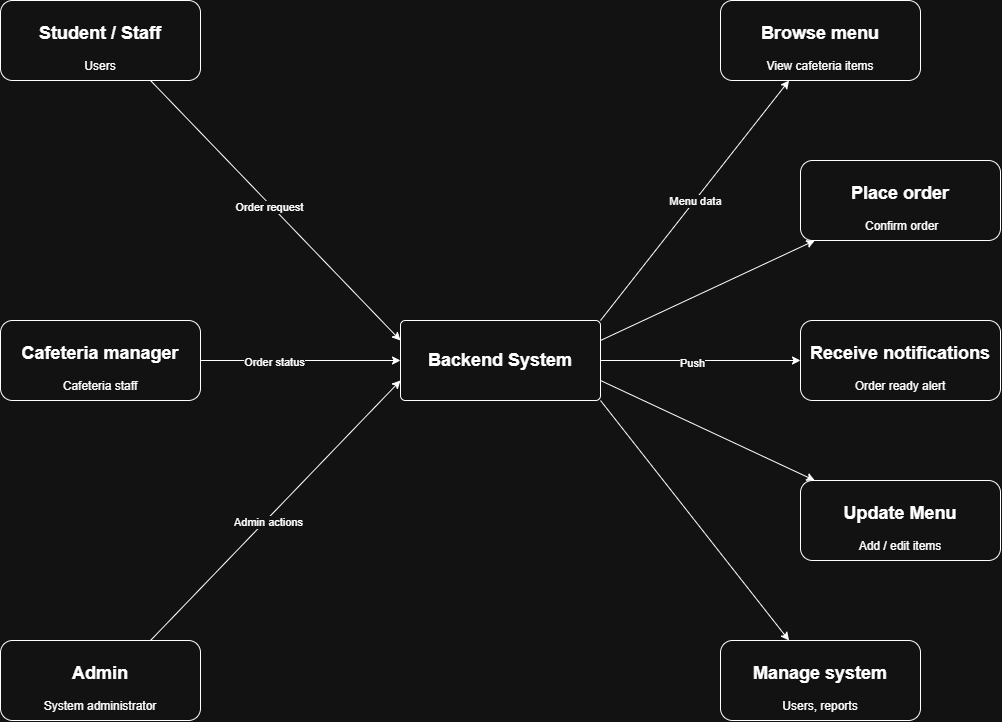

The diagram above was exported from draw.io. Its source (the exported page's mxGraphModel, read from the mxfile embedded in the PNG):
<mxGraphModel dx="1971" dy="1900" grid="1" gridSize="10" guides="1" tooltips="1" connect="1" arrows="1" fold="1" page="1" pageScale="1" pageWidth="827" pageHeight="1169" math="0" shadow="0">
  <root>
    <mxCell id="0" />
    <mxCell id="1" parent="0" />
    <mxCell id="spLtBH_aEjrr8B2N4U8Y-28" edge="1" parent="1" source="spLtBH_aEjrr8B2N4U8Y-13" style="rounded=0;orthogonalLoop=1;jettySize=auto;html=1;exitX=1;exitY=0;exitDx=0;exitDy=0;" target="spLtBH_aEjrr8B2N4U8Y-29">
      <mxGeometry relative="1" as="geometry">
        <mxPoint x="640" y="-70" as="targetPoint" />
      </mxGeometry>
    </mxCell>
    <mxCell id="spLtBH_aEjrr8B2N4U8Y-46" connectable="0" parent="spLtBH_aEjrr8B2N4U8Y-28" style="edgeLabel;html=1;align=center;verticalAlign=middle;resizable=0;points=[];" value="Menu data" vertex="1">
      <mxGeometry relative="1" x="-0.0027" y="-1" as="geometry">
        <mxPoint as="offset" />
      </mxGeometry>
    </mxCell>
    <mxCell id="spLtBH_aEjrr8B2N4U8Y-30" edge="1" parent="1" source="spLtBH_aEjrr8B2N4U8Y-13" style="rounded=0;orthogonalLoop=1;jettySize=auto;html=1;exitX=1;exitY=0.25;exitDx=0;exitDy=0;" target="spLtBH_aEjrr8B2N4U8Y-31">
      <mxGeometry relative="1" as="geometry">
        <mxPoint x="640" y="50" as="targetPoint" />
      </mxGeometry>
    </mxCell>
    <mxCell id="spLtBH_aEjrr8B2N4U8Y-34" edge="1" parent="1" source="spLtBH_aEjrr8B2N4U8Y-13" style="edgeStyle=orthogonalEdgeStyle;rounded=0;orthogonalLoop=1;jettySize=auto;html=1;exitX=1;exitY=0.5;exitDx=0;exitDy=0;" target="spLtBH_aEjrr8B2N4U8Y-35">
      <mxGeometry relative="1" as="geometry">
        <mxPoint x="680" y="199.8888888888889" as="targetPoint" />
      </mxGeometry>
    </mxCell>
    <mxCell id="spLtBH_aEjrr8B2N4U8Y-50" connectable="0" parent="spLtBH_aEjrr8B2N4U8Y-34" style="edgeLabel;html=1;align=center;verticalAlign=middle;resizable=0;points=[];" value="Push" vertex="1">
      <mxGeometry relative="1" x="-0.0844" y="-2" as="geometry">
        <mxPoint as="offset" />
      </mxGeometry>
    </mxCell>
    <mxCell id="spLtBH_aEjrr8B2N4U8Y-36" edge="1" parent="1" source="spLtBH_aEjrr8B2N4U8Y-13" style="rounded=0;orthogonalLoop=1;jettySize=auto;html=1;exitX=1;exitY=0.75;exitDx=0;exitDy=0;" target="spLtBH_aEjrr8B2N4U8Y-37">
      <mxGeometry relative="1" as="geometry">
        <mxPoint x="680" y="320" as="targetPoint" />
      </mxGeometry>
    </mxCell>
    <mxCell id="spLtBH_aEjrr8B2N4U8Y-38" edge="1" parent="1" source="spLtBH_aEjrr8B2N4U8Y-13" style="rounded=0;orthogonalLoop=1;jettySize=auto;html=1;exitX=1;exitY=1;exitDx=0;exitDy=0;" target="spLtBH_aEjrr8B2N4U8Y-39">
      <mxGeometry relative="1" as="geometry">
        <mxPoint x="600" y="480" as="targetPoint" />
      </mxGeometry>
    </mxCell>
    <mxCell id="spLtBH_aEjrr8B2N4U8Y-13" parent="1" style="rounded=1;whiteSpace=wrap;html=1;arcSize=6;" value="&lt;h2&gt;Backend System&lt;/h2&gt;" vertex="1">
      <mxGeometry height="80" width="200" x="280" y="160" as="geometry" />
    </mxCell>
    <mxCell id="spLtBH_aEjrr8B2N4U8Y-29" parent="1" style="rounded=1;whiteSpace=wrap;html=1;" value="&lt;h2&gt;Browse menu&lt;/h2&gt;&lt;div&gt;View cafeteria items&lt;/div&gt;" vertex="1">
      <mxGeometry height="80" width="200" x="600" y="-160" as="geometry" />
    </mxCell>
    <mxCell id="spLtBH_aEjrr8B2N4U8Y-31" parent="1" style="rounded=1;whiteSpace=wrap;html=1;" value="&lt;h2&gt;Place order&lt;/h2&gt;&lt;div&gt;&amp;nbsp;Confirm order&lt;/div&gt;" vertex="1">
      <mxGeometry height="80" width="200" x="680" as="geometry" />
    </mxCell>
    <mxCell id="spLtBH_aEjrr8B2N4U8Y-35" parent="1" style="rounded=1;whiteSpace=wrap;html=1;" value="&lt;h2&gt;Receive notifications&lt;/h2&gt;&lt;div&gt;Order ready alert&lt;/div&gt;" vertex="1">
      <mxGeometry height="80" width="200" x="680" y="160" as="geometry" />
    </mxCell>
    <mxCell id="spLtBH_aEjrr8B2N4U8Y-37" parent="1" style="rounded=1;whiteSpace=wrap;html=1;" value="&lt;h2&gt;Update Menu&lt;/h2&gt;&lt;div&gt;Add / edit items&lt;/div&gt;" vertex="1">
      <mxGeometry height="80" width="200" x="680" y="320" as="geometry" />
    </mxCell>
    <mxCell id="spLtBH_aEjrr8B2N4U8Y-39" parent="1" style="rounded=1;whiteSpace=wrap;html=1;" value="&lt;h2&gt;Manage system&lt;/h2&gt;&lt;div&gt;Users, reports&lt;/div&gt;" vertex="1">
      <mxGeometry height="80" width="200" x="600" y="480" as="geometry" />
    </mxCell>
    <mxCell id="spLtBH_aEjrr8B2N4U8Y-41" edge="1" parent="1" source="spLtBH_aEjrr8B2N4U8Y-40" style="edgeStyle=orthogonalEdgeStyle;rounded=0;orthogonalLoop=1;jettySize=auto;html=1;exitX=1;exitY=0.5;exitDx=0;exitDy=0;entryX=0;entryY=0.5;entryDx=0;entryDy=0;" target="spLtBH_aEjrr8B2N4U8Y-13">
      <mxGeometry relative="1" as="geometry" />
    </mxCell>
    <mxCell id="spLtBH_aEjrr8B2N4U8Y-48" connectable="0" parent="spLtBH_aEjrr8B2N4U8Y-41" style="edgeLabel;html=1;align=center;verticalAlign=middle;resizable=0;points=[];" value="Order status" vertex="1">
      <mxGeometry relative="1" x="-0.2622" y="-1" as="geometry">
        <mxPoint as="offset" />
      </mxGeometry>
    </mxCell>
    <mxCell id="spLtBH_aEjrr8B2N4U8Y-40" parent="1" style="rounded=1;whiteSpace=wrap;html=1;" value="&lt;h2&gt;Cafeteria manager&lt;br&gt;&lt;/h2&gt;&lt;div&gt;Cafeteria staff&lt;/div&gt;" vertex="1">
      <mxGeometry height="80" width="200" x="-120" y="160" as="geometry" />
    </mxCell>
    <mxCell id="spLtBH_aEjrr8B2N4U8Y-43" edge="1" parent="1" source="spLtBH_aEjrr8B2N4U8Y-42" style="rounded=0;orthogonalLoop=1;jettySize=auto;html=1;exitX=0.75;exitY=1;exitDx=0;exitDy=0;entryX=0;entryY=0.25;entryDx=0;entryDy=0;" target="spLtBH_aEjrr8B2N4U8Y-13">
      <mxGeometry relative="1" as="geometry" />
    </mxCell>
    <mxCell id="spLtBH_aEjrr8B2N4U8Y-47" connectable="0" parent="spLtBH_aEjrr8B2N4U8Y-43" style="edgeLabel;html=1;align=center;verticalAlign=middle;resizable=0;points=[];" value="Order request" vertex="1">
      <mxGeometry relative="1" x="-0.0398" y="-2" as="geometry">
        <mxPoint as="offset" />
      </mxGeometry>
    </mxCell>
    <mxCell id="spLtBH_aEjrr8B2N4U8Y-42" parent="1" style="rounded=1;whiteSpace=wrap;html=1;" value="&lt;h2&gt;Student / Staff&lt;/h2&gt;&lt;div&gt;Users&lt;/div&gt;" vertex="1">
      <mxGeometry height="80" width="200" x="-120" y="-160" as="geometry" />
    </mxCell>
    <mxCell id="spLtBH_aEjrr8B2N4U8Y-45" edge="1" parent="1" source="spLtBH_aEjrr8B2N4U8Y-44" style="rounded=0;orthogonalLoop=1;jettySize=auto;html=1;exitX=0.75;exitY=0;exitDx=0;exitDy=0;entryX=0;entryY=0.75;entryDx=0;entryDy=0;" target="spLtBH_aEjrr8B2N4U8Y-13">
      <mxGeometry relative="1" as="geometry" />
    </mxCell>
    <mxCell id="spLtBH_aEjrr8B2N4U8Y-49" connectable="0" parent="spLtBH_aEjrr8B2N4U8Y-45" style="edgeLabel;html=1;align=center;verticalAlign=middle;resizable=0;points=[];" value="Admin actions" vertex="1">
      <mxGeometry relative="1" x="-0.0743" y="-2" as="geometry">
        <mxPoint as="offset" />
      </mxGeometry>
    </mxCell>
    <mxCell id="spLtBH_aEjrr8B2N4U8Y-44" parent="1" style="rounded=1;whiteSpace=wrap;html=1;" value="&lt;h2&gt;Admin&lt;/h2&gt;&lt;div&gt;System administrator&lt;/div&gt;" vertex="1">
      <mxGeometry height="80" width="200" x="-120" y="480" as="geometry" />
    </mxCell>
  </root>
</mxGraphModel>